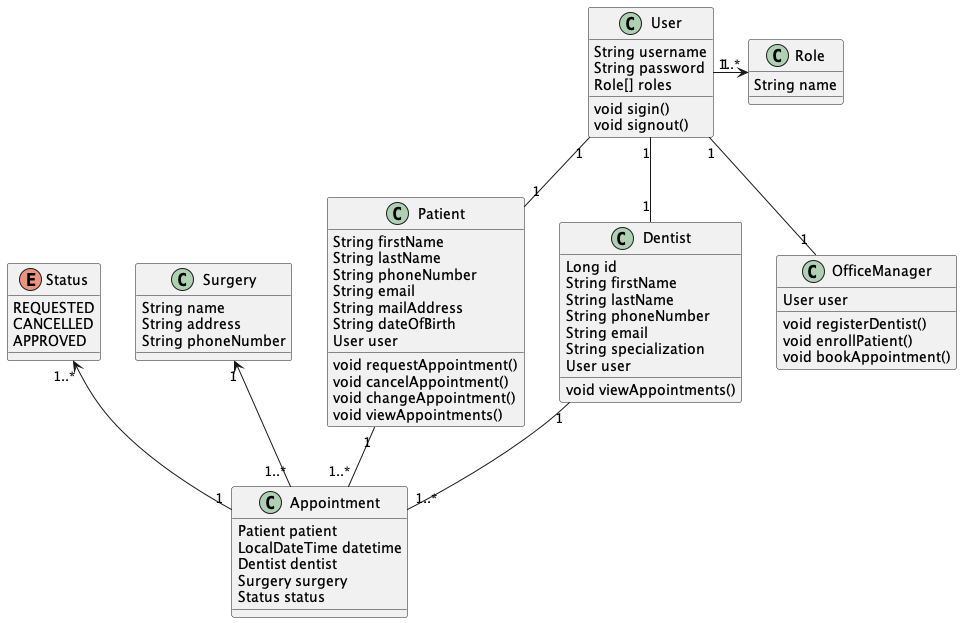

The diagram above was rendered by PlantUML. Its source (embedded in the PNG):
@startuml "ASD Class Diagram"
class Appointment {
    Patient patient
    LocalDateTime datetime
    Dentist dentist
    Surgery surgery
    Status status
}

class OfficeManager {
    User user

    void registerDentist()
    void enrollPatient()
    void bookAppointment()
}

class Patient {
    String firstName
    String lastName
    String phoneNumber
    String email
    String mailAddress
    String dateOfBirth
    User user

    void requestAppointment()
    void cancelAppointment()
    void changeAppointment()
    void viewAppointments()
}

class Dentist {
    Long id
    String firstName
    String lastName
    String phoneNumber
    String email
    String specialization
    User user

    void viewAppointments()
}

class User {
    String username
    String password
    Role[] roles

    void sigin()
    void signout()
}

class Role {
    String name
}

class Surgery {
    String name
    String address
    String phoneNumber
}

enum Status {
    REQUESTED
    CANCELLED
    APPROVED
}

OfficeManager "1" -u- "1" User
Dentist "1" -u- "1" User
Patient "1" -u- "1" User

Appointment "1..*" -u- "1" Dentist
Appointment "1..*" -u- "1" Patient
Appointment "1..*" -u-> "1" Surgery
Appointment "1" -u-> "1..*" Status

User "1" -> "1..*" Role
@enduml